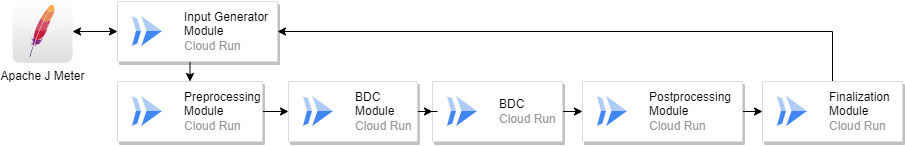

The diagram above was exported from draw.io. Its source (the exported page's mxGraphModel, read from the mxfile embedded in the PNG):
<mxGraphModel dx="1036" dy="606" grid="1" gridSize="10" guides="1" tooltips="1" connect="1" arrows="1" fold="1" page="1" pageScale="1" pageWidth="850" pageHeight="1100" math="0" shadow="0">
  <root>
    <mxCell id="0" />
    <mxCell id="1" parent="0" />
    <mxCell id="AGlOh5jMj6eLOyAOu8Dk-59" style="edgeStyle=orthogonalEdgeStyle;rounded=0;orthogonalLoop=1;jettySize=auto;html=1;startArrow=classic;startFill=1;" parent="1" source="AGlOh5jMj6eLOyAOu8Dk-1" target="AGlOh5jMj6eLOyAOu8Dk-2" edge="1">
      <mxGeometry relative="1" as="geometry" />
    </mxCell>
    <mxCell id="AGlOh5jMj6eLOyAOu8Dk-1" value="Apache J Meter" style="dashed=0;outlineConnect=0;html=1;align=center;labelPosition=center;verticalLabelPosition=bottom;verticalAlign=top;shape=mxgraph.webicons.apache;gradientColor=#DFDEDE" parent="1" vertex="1">
      <mxGeometry x="20" y="118.8" width="60" height="62.4" as="geometry" />
    </mxCell>
    <mxCell id="AGlOh5jMj6eLOyAOu8Dk-51" style="edgeStyle=orthogonalEdgeStyle;rounded=0;orthogonalLoop=1;jettySize=auto;html=1;exitX=0.5;exitY=1;exitDx=0;exitDy=0;entryX=0.5;entryY=0;entryDx=0;entryDy=0;startArrow=none;startFill=0;" parent="1" source="AGlOh5jMj6eLOyAOu8Dk-2" target="AGlOh5jMj6eLOyAOu8Dk-4" edge="1">
      <mxGeometry relative="1" as="geometry" />
    </mxCell>
    <mxCell id="AGlOh5jMj6eLOyAOu8Dk-2" value="" style="strokeColor=#dddddd;shadow=1;strokeWidth=1;rounded=1;absoluteArcSize=1;arcSize=2;" parent="1" vertex="1">
      <mxGeometry x="125" y="120" width="160" height="60" as="geometry" />
    </mxCell>
    <mxCell id="AGlOh5jMj6eLOyAOu8Dk-3" value="&lt;font color=&quot;#000000&quot;&gt;Input Generator &lt;br&gt;Module&lt;/font&gt;&lt;br&gt;Cloud Run" style="editableCssRules=.*;html=1;fontColor=#999999;shape=image;verticalLabelPosition=middle;labelBackgroundColor=#ffffff;verticalAlign=middle;labelPosition=right;align=left;spacingLeft=20;part=1;points=[];imageAspect=0;image=data:image/svg+xml,(base64 omitted: 656 chars);" parent="AGlOh5jMj6eLOyAOu8Dk-2" vertex="1">
      <mxGeometry width="30" height="30" relative="1" as="geometry">
        <mxPoint x="15" y="15" as="offset" />
      </mxGeometry>
    </mxCell>
    <mxCell id="AGlOh5jMj6eLOyAOu8Dk-61" style="edgeStyle=orthogonalEdgeStyle;rounded=0;orthogonalLoop=1;jettySize=auto;html=1;exitX=1;exitY=0.5;exitDx=0;exitDy=0;entryX=0;entryY=0.5;entryDx=0;entryDy=0;startArrow=none;startFill=0;" parent="1" source="AGlOh5jMj6eLOyAOu8Dk-4" target="AGlOh5jMj6eLOyAOu8Dk-6" edge="1">
      <mxGeometry relative="1" as="geometry" />
    </mxCell>
    <mxCell id="AGlOh5jMj6eLOyAOu8Dk-4" value="" style="strokeColor=#dddddd;shadow=1;strokeWidth=1;rounded=1;absoluteArcSize=1;arcSize=2;" parent="1" vertex="1">
      <mxGeometry x="125" y="200" width="145" height="60" as="geometry" />
    </mxCell>
    <mxCell id="AGlOh5jMj6eLOyAOu8Dk-5" value="&lt;font color=&quot;#000000&quot;&gt;Preprocessing&lt;br&gt;Module&lt;/font&gt;&lt;br&gt;Cloud Run" style="editableCssRules=.*;html=1;fontColor=#999999;shape=image;verticalLabelPosition=middle;labelBackgroundColor=#ffffff;verticalAlign=middle;labelPosition=right;align=left;spacingLeft=20;part=1;points=[];imageAspect=0;image=data:image/svg+xml,(base64 omitted: 656 chars);" parent="AGlOh5jMj6eLOyAOu8Dk-4" vertex="1">
      <mxGeometry width="30" height="30" relative="1" as="geometry">
        <mxPoint x="15" y="15" as="offset" />
      </mxGeometry>
    </mxCell>
    <mxCell id="AGlOh5jMj6eLOyAOu8Dk-62" style="edgeStyle=orthogonalEdgeStyle;rounded=0;orthogonalLoop=1;jettySize=auto;html=1;exitX=0.5;exitY=0;exitDx=0;exitDy=0;entryX=1;entryY=0.5;entryDx=0;entryDy=0;startArrow=none;startFill=0;" parent="1" source="AGlOh5jMj6eLOyAOu8Dk-8" target="AGlOh5jMj6eLOyAOu8Dk-2" edge="1">
      <mxGeometry relative="1" as="geometry" />
    </mxCell>
    <mxCell id="AGlOh5jMj6eLOyAOu8Dk-8" value="" style="strokeColor=#dddddd;shadow=1;strokeWidth=1;rounded=1;absoluteArcSize=1;arcSize=2;" parent="1" vertex="1">
      <mxGeometry x="770" y="200" width="140" height="60" as="geometry" />
    </mxCell>
    <mxCell id="AGlOh5jMj6eLOyAOu8Dk-9" value="&lt;font color=&quot;#000000&quot;&gt;Finalization &lt;br&gt;Module&lt;/font&gt;&lt;br&gt;Cloud Run" style="editableCssRules=.*;html=1;fontColor=#999999;shape=image;verticalLabelPosition=middle;labelBackgroundColor=#ffffff;verticalAlign=middle;labelPosition=right;align=left;spacingLeft=20;part=1;points=[];imageAspect=0;image=data:image/svg+xml,(base64 omitted: 656 chars);" parent="AGlOh5jMj6eLOyAOu8Dk-8" vertex="1">
      <mxGeometry width="30" height="30" relative="1" as="geometry">
        <mxPoint x="15" y="15" as="offset" />
      </mxGeometry>
    </mxCell>
    <mxCell id="AGlOh5jMj6eLOyAOu8Dk-54" style="edgeStyle=orthogonalEdgeStyle;rounded=0;orthogonalLoop=1;jettySize=auto;html=1;exitX=1;exitY=0.5;exitDx=0;exitDy=0;entryX=0;entryY=0.5;entryDx=0;entryDy=0;startArrow=none;startFill=0;" parent="1" source="AGlOh5jMj6eLOyAOu8Dk-10" target="AGlOh5jMj6eLOyAOu8Dk-12" edge="1">
      <mxGeometry relative="1" as="geometry" />
    </mxCell>
    <mxCell id="AGlOh5jMj6eLOyAOu8Dk-10" value="" style="strokeColor=#dddddd;shadow=1;strokeWidth=1;rounded=1;absoluteArcSize=1;arcSize=2;" parent="1" vertex="1">
      <mxGeometry x="440" y="200" width="130" height="60" as="geometry" />
    </mxCell>
    <mxCell id="AGlOh5jMj6eLOyAOu8Dk-11" value="&lt;font color=&quot;#000000&quot;&gt;BDC&lt;/font&gt;&lt;br&gt;Cloud Run" style="editableCssRules=.*;html=1;fontColor=#999999;shape=image;verticalLabelPosition=middle;labelBackgroundColor=#ffffff;verticalAlign=middle;labelPosition=right;align=left;spacingLeft=20;part=1;points=[];imageAspect=0;image=data:image/svg+xml,(base64 omitted: 656 chars);" parent="AGlOh5jMj6eLOyAOu8Dk-10" vertex="1">
      <mxGeometry width="30" height="30" relative="1" as="geometry">
        <mxPoint x="15" y="15" as="offset" />
      </mxGeometry>
    </mxCell>
    <mxCell id="AGlOh5jMj6eLOyAOu8Dk-57" style="edgeStyle=orthogonalEdgeStyle;rounded=0;orthogonalLoop=1;jettySize=auto;html=1;exitX=1;exitY=0.5;exitDx=0;exitDy=0;entryX=0;entryY=0.5;entryDx=0;entryDy=0;startArrow=none;startFill=0;" parent="1" source="AGlOh5jMj6eLOyAOu8Dk-12" target="AGlOh5jMj6eLOyAOu8Dk-8" edge="1">
      <mxGeometry relative="1" as="geometry" />
    </mxCell>
    <mxCell id="AGlOh5jMj6eLOyAOu8Dk-12" value="" style="strokeColor=#dddddd;shadow=1;strokeWidth=1;rounded=1;absoluteArcSize=1;arcSize=2;" parent="1" vertex="1">
      <mxGeometry x="590" y="200" width="160" height="60" as="geometry" />
    </mxCell>
    <mxCell id="AGlOh5jMj6eLOyAOu8Dk-13" value="&lt;font color=&quot;#000000&quot;&gt;Postprocessing&lt;br&gt;Module&lt;/font&gt;&lt;br&gt;Cloud Run" style="editableCssRules=.*;html=1;fontColor=#999999;shape=image;verticalLabelPosition=middle;labelBackgroundColor=#ffffff;verticalAlign=middle;labelPosition=right;align=left;spacingLeft=20;part=1;points=[];imageAspect=0;image=data:image/svg+xml,(base64 omitted: 656 chars);" parent="AGlOh5jMj6eLOyAOu8Dk-12" vertex="1">
      <mxGeometry width="30" height="30" relative="1" as="geometry">
        <mxPoint x="15" y="15" as="offset" />
      </mxGeometry>
    </mxCell>
    <mxCell id="AGlOh5jMj6eLOyAOu8Dk-53" style="edgeStyle=orthogonalEdgeStyle;rounded=0;orthogonalLoop=1;jettySize=auto;html=1;exitX=1;exitY=0.5;exitDx=0;exitDy=0;startArrow=none;startFill=0;" parent="1" source="AGlOh5jMj6eLOyAOu8Dk-6" target="AGlOh5jMj6eLOyAOu8Dk-10" edge="1">
      <mxGeometry relative="1" as="geometry" />
    </mxCell>
    <mxCell id="AGlOh5jMj6eLOyAOu8Dk-6" value="" style="strokeColor=#dddddd;shadow=1;strokeWidth=1;rounded=1;absoluteArcSize=1;arcSize=2;" parent="1" vertex="1">
      <mxGeometry x="296" y="200" width="128.8" height="60" as="geometry" />
    </mxCell>
    <mxCell id="AGlOh5jMj6eLOyAOu8Dk-7" value="&lt;font color=&quot;#000000&quot;&gt;BDC&lt;br&gt;Module&lt;/font&gt;&lt;br&gt;Cloud Run" style="editableCssRules=.*;html=1;fontColor=#999999;shape=image;verticalLabelPosition=middle;labelBackgroundColor=#ffffff;verticalAlign=middle;labelPosition=right;align=left;spacingLeft=20;part=1;points=[];imageAspect=0;image=data:image/svg+xml,(base64 omitted: 656 chars);" parent="AGlOh5jMj6eLOyAOu8Dk-6" vertex="1">
      <mxGeometry width="30" height="30" relative="1" as="geometry">
        <mxPoint x="15" y="15" as="offset" />
      </mxGeometry>
    </mxCell>
  </root>
</mxGraphModel>